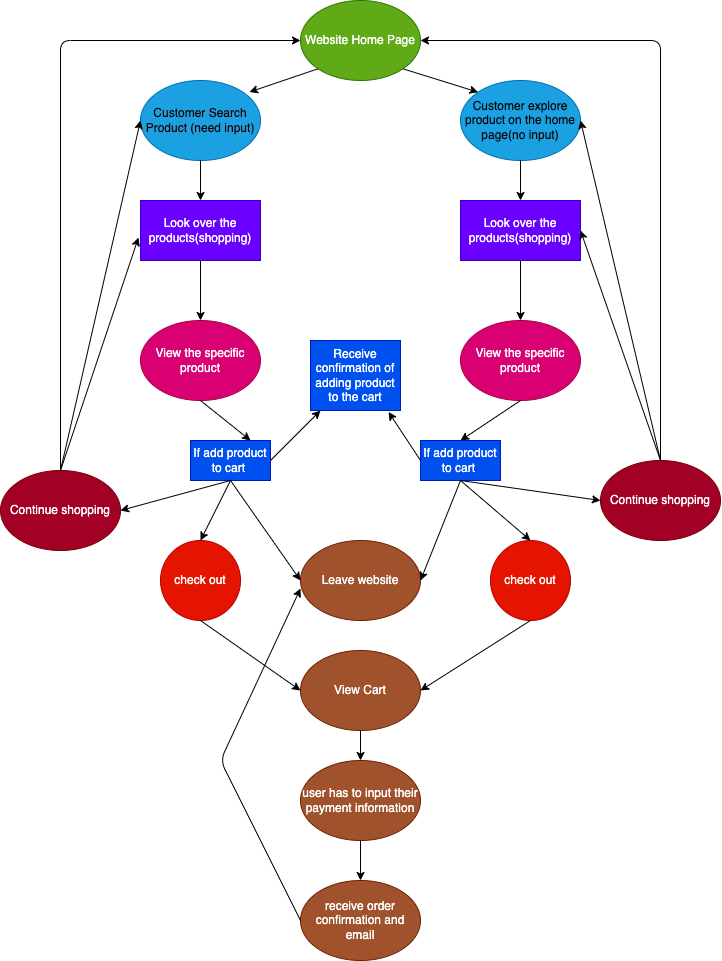

The diagram above was exported from draw.io. Its source (the exported page's mxGraphModel, read from the mxfile embedded in the PNG):
<mxGraphModel dx="1182" dy="1240" grid="1" gridSize="10" guides="1" tooltips="1" connect="1" arrows="1" fold="1" page="1" pageScale="1" pageWidth="850" pageHeight="1100" math="0" shadow="0">
  <root>
    <mxCell id="0" />
    <mxCell id="1" parent="0" />
    <mxCell id="2" value="Website Home Page&lt;br&gt;" style="ellipse;whiteSpace=wrap;html=1;fillColor=#60a917;fontColor=#ffffff;strokeColor=#2D7600;" parent="1" vertex="1">
      <mxGeometry x="320" y="40" width="120" height="80" as="geometry" />
    </mxCell>
    <mxCell id="4" value="Customer explore product on the home page(no input)" style="ellipse;whiteSpace=wrap;html=1;labelBackgroundColor=none;fillColor=#1ba1e2;fontColor=#050505;strokeColor=#006EAF;" parent="1" vertex="1">
      <mxGeometry x="480" y="120" width="120" height="80" as="geometry" />
    </mxCell>
    <mxCell id="5" value="Customer Search Product (need input)" style="ellipse;whiteSpace=wrap;html=1;labelBackgroundColor=none;fontColor=#190101;fillColor=#1ba1e2;strokeColor=#006EAF;" parent="1" vertex="1">
      <mxGeometry x="160" y="120" width="120" height="80" as="geometry" />
    </mxCell>
    <mxCell id="7" value="" style="endArrow=classic;html=1;fontColor=#050505;exitX=0;exitY=1;exitDx=0;exitDy=0;entryX=0.908;entryY=0.144;entryDx=0;entryDy=0;entryPerimeter=0;" parent="1" source="2" target="5" edge="1">
      <mxGeometry width="50" height="50" relative="1" as="geometry">
        <mxPoint x="490" y="300" as="sourcePoint" />
        <mxPoint x="440" y="350" as="targetPoint" />
      </mxGeometry>
    </mxCell>
    <mxCell id="8" value="" style="endArrow=classic;html=1;fontColor=#050505;exitX=1;exitY=1;exitDx=0;exitDy=0;entryX=0;entryY=0;entryDx=0;entryDy=0;" parent="1" source="2" target="4" edge="1">
      <mxGeometry width="50" height="50" relative="1" as="geometry">
        <mxPoint x="460" y="110" as="sourcePoint" />
        <mxPoint x="391.386406871193" y="133.23572875253808" as="targetPoint" />
      </mxGeometry>
    </mxCell>
    <mxCell id="9" value="Look over the products(shopping)" style="rounded=0;whiteSpace=wrap;html=1;labelBackgroundColor=none;fontColor=#ffffff;fillColor=#6a00ff;strokeColor=#3700CC;" parent="1" vertex="1">
      <mxGeometry x="160" y="240" width="120" height="60" as="geometry" />
    </mxCell>
    <mxCell id="10" value="Look over the products(shopping)" style="rounded=0;whiteSpace=wrap;html=1;labelBackgroundColor=none;fontColor=#ffffff;fillColor=#6a00ff;strokeColor=#3700CC;" parent="1" vertex="1">
      <mxGeometry x="480" y="240" width="120" height="60" as="geometry" />
    </mxCell>
    <mxCell id="11" value="" style="endArrow=classic;html=1;fontColor=#050505;exitX=0.5;exitY=1;exitDx=0;exitDy=0;entryX=0.5;entryY=0;entryDx=0;entryDy=0;" parent="1" source="5" target="9" edge="1">
      <mxGeometry width="50" height="50" relative="1" as="geometry">
        <mxPoint x="270" y="210" as="sourcePoint" />
        <mxPoint x="201.386406871193" y="233.23572875253808" as="targetPoint" />
      </mxGeometry>
    </mxCell>
    <mxCell id="12" value="" style="endArrow=classic;html=1;fontColor=#050505;entryX=0.5;entryY=0;entryDx=0;entryDy=0;exitX=0.5;exitY=1;exitDx=0;exitDy=0;" parent="1" source="4" target="10" edge="1">
      <mxGeometry width="50" height="50" relative="1" as="geometry">
        <mxPoint x="540" y="210" as="sourcePoint" />
        <mxPoint x="230" y="250" as="targetPoint" />
        <Array as="points" />
      </mxGeometry>
    </mxCell>
    <mxCell id="13" value="If add product to cart&amp;nbsp;" style="rounded=0;whiteSpace=wrap;html=1;labelBackgroundColor=none;fontColor=#ffffff;fillColor=#0050ef;strokeColor=#001DBC;" parent="1" vertex="1">
      <mxGeometry x="210" y="480" width="80" height="40" as="geometry" />
    </mxCell>
    <mxCell id="25" value="View the specific product" style="ellipse;whiteSpace=wrap;html=1;labelBackgroundColor=none;fontColor=#ffffff;fillColor=#d80073;strokeColor=#A50040;" parent="1" vertex="1">
      <mxGeometry x="160" y="360" width="120" height="80" as="geometry" />
    </mxCell>
    <mxCell id="26" value="View the specific product" style="ellipse;whiteSpace=wrap;html=1;labelBackgroundColor=none;fontColor=#ffffff;fillColor=#d80073;strokeColor=#A50040;" parent="1" vertex="1">
      <mxGeometry x="480" y="360" width="120" height="80" as="geometry" />
    </mxCell>
    <mxCell id="27" value="If add product to cart&amp;nbsp;" style="rounded=0;whiteSpace=wrap;html=1;labelBackgroundColor=none;fontColor=#ffffff;fillColor=#0050ef;strokeColor=#001DBC;" parent="1" vertex="1">
      <mxGeometry x="440" y="480" width="80" height="40" as="geometry" />
    </mxCell>
    <mxCell id="29" value="Receive confirmation of adding product to the cart&lt;br&gt;" style="rounded=0;whiteSpace=wrap;html=1;labelBackgroundColor=none;fontColor=#ffffff;fillColor=#0050ef;strokeColor=#001DBC;" parent="1" vertex="1">
      <mxGeometry x="330" y="380" width="90" height="70" as="geometry" />
    </mxCell>
    <mxCell id="31" value="" style="endArrow=classic;html=1;fontColor=#FCFAF0;entryX=0.5;entryY=0;entryDx=0;entryDy=0;exitX=0.5;exitY=1;exitDx=0;exitDy=0;" parent="1" source="26" target="27" edge="1">
      <mxGeometry width="50" height="50" relative="1" as="geometry">
        <mxPoint x="490" y="380" as="sourcePoint" />
        <mxPoint x="440" y="430" as="targetPoint" />
      </mxGeometry>
    </mxCell>
    <mxCell id="32" value="" style="endArrow=classic;html=1;fontColor=#FCFAF0;entryX=0.75;entryY=0;entryDx=0;entryDy=0;exitX=0.5;exitY=1;exitDx=0;exitDy=0;" parent="1" source="25" target="13" edge="1">
      <mxGeometry width="50" height="50" relative="1" as="geometry">
        <mxPoint x="300" y="440" as="sourcePoint" />
        <mxPoint x="240" y="480" as="targetPoint" />
      </mxGeometry>
    </mxCell>
    <mxCell id="35" value="" style="endArrow=classic;html=1;fontColor=#FCFAF0;" parent="1" edge="1">
      <mxGeometry width="50" height="50" relative="1" as="geometry">
        <mxPoint x="290" y="500" as="sourcePoint" />
        <mxPoint x="340" y="450" as="targetPoint" />
      </mxGeometry>
    </mxCell>
    <mxCell id="36" value="" style="endArrow=classic;html=1;fontColor=#FCFAF0;entryX=0.867;entryY=1.021;entryDx=0;entryDy=0;entryPerimeter=0;exitX=0;exitY=0.5;exitDx=0;exitDy=0;" parent="1" source="27" target="29" edge="1">
      <mxGeometry width="50" height="50" relative="1" as="geometry">
        <mxPoint x="430" y="500" as="sourcePoint" />
        <mxPoint x="350" y="460" as="targetPoint" />
        <Array as="points" />
      </mxGeometry>
    </mxCell>
    <mxCell id="38" value="" style="endArrow=classic;html=1;fontColor=#FCFAF0;entryX=0.5;entryY=0;entryDx=0;entryDy=0;exitX=0.5;exitY=1;exitDx=0;exitDy=0;" parent="1" source="9" target="25" edge="1">
      <mxGeometry width="50" height="50" relative="1" as="geometry">
        <mxPoint x="190" y="360" as="sourcePoint" />
        <mxPoint x="240" y="310" as="targetPoint" />
      </mxGeometry>
    </mxCell>
    <mxCell id="39" value="" style="endArrow=classic;html=1;fontColor=#FCFAF0;entryX=0.5;entryY=0;entryDx=0;entryDy=0;exitX=0.5;exitY=1;exitDx=0;exitDy=0;" parent="1" source="10" target="26" edge="1">
      <mxGeometry width="50" height="50" relative="1" as="geometry">
        <mxPoint x="510" y="360" as="sourcePoint" />
        <mxPoint x="560" y="310" as="targetPoint" />
      </mxGeometry>
    </mxCell>
    <mxCell id="41" value="Continue shopping" style="ellipse;whiteSpace=wrap;html=1;labelBackgroundColor=none;fontColor=#ffffff;fillColor=#a20025;strokeColor=#6F0000;" parent="1" vertex="1">
      <mxGeometry x="20" y="510" width="120" height="80" as="geometry" />
    </mxCell>
    <mxCell id="42" value="Continue shopping" style="ellipse;whiteSpace=wrap;html=1;labelBackgroundColor=none;fontColor=#ffffff;fillColor=#a20025;strokeColor=#6F0000;" parent="1" vertex="1">
      <mxGeometry x="620" y="500" width="120" height="80" as="geometry" />
    </mxCell>
    <mxCell id="43" value="check out&lt;br&gt;" style="ellipse;whiteSpace=wrap;html=1;aspect=fixed;labelBackgroundColor=none;fontColor=#ffffff;fillColor=#e51400;strokeColor=#B20000;" parent="1" vertex="1">
      <mxGeometry x="180" y="580" width="80" height="80" as="geometry" />
    </mxCell>
    <mxCell id="44" value="check out&lt;br&gt;" style="ellipse;whiteSpace=wrap;html=1;aspect=fixed;labelBackgroundColor=none;fontColor=#ffffff;fillColor=#e51400;strokeColor=#B20000;" parent="1" vertex="1">
      <mxGeometry x="510" y="580" width="80" height="80" as="geometry" />
    </mxCell>
    <mxCell id="47" value="Leave website" style="ellipse;whiteSpace=wrap;html=1;labelBackgroundColor=none;fontColor=#ffffff;fillColor=#a0522d;strokeColor=#6D1F00;" parent="1" vertex="1">
      <mxGeometry x="320" y="580" width="120" height="80" as="geometry" />
    </mxCell>
    <mxCell id="49" value="View Cart" style="ellipse;whiteSpace=wrap;html=1;labelBackgroundColor=none;fontColor=#ffffff;fillColor=#a0522d;strokeColor=#6D1F00;" parent="1" vertex="1">
      <mxGeometry x="320" y="690" width="120" height="80" as="geometry" />
    </mxCell>
    <mxCell id="50" value="user has to input their payment information" style="ellipse;whiteSpace=wrap;html=1;labelBackgroundColor=none;fontColor=#ffffff;fillColor=#a0522d;strokeColor=#6D1F00;" parent="1" vertex="1">
      <mxGeometry x="320" y="800" width="120" height="80" as="geometry" />
    </mxCell>
    <mxCell id="51" value="receive order confirmation and email" style="ellipse;whiteSpace=wrap;html=1;labelBackgroundColor=none;fontColor=#ffffff;fillColor=#a0522d;strokeColor=#6D1F00;" parent="1" vertex="1">
      <mxGeometry x="320" y="920" width="120" height="80" as="geometry" />
    </mxCell>
    <mxCell id="52" value="" style="endArrow=classic;html=1;fontColor=#FCFAF0;entryX=0.5;entryY=0;entryDx=0;entryDy=0;exitX=0.5;exitY=1;exitDx=0;exitDy=0;" parent="1" source="13" target="43" edge="1">
      <mxGeometry width="50" height="50" relative="1" as="geometry">
        <mxPoint x="210" y="580" as="sourcePoint" />
        <mxPoint x="260" y="530" as="targetPoint" />
      </mxGeometry>
    </mxCell>
    <mxCell id="53" value="" style="endArrow=classic;html=1;fontColor=#FCFAF0;entryX=0;entryY=0.5;entryDx=0;entryDy=0;exitX=0.5;exitY=1;exitDx=0;exitDy=0;" parent="1" source="13" target="47" edge="1">
      <mxGeometry width="50" height="50" relative="1" as="geometry">
        <mxPoint x="260" y="620" as="sourcePoint" />
        <mxPoint x="310" y="570" as="targetPoint" />
      </mxGeometry>
    </mxCell>
    <mxCell id="54" value="" style="endArrow=classic;html=1;fontColor=#FCFAF0;entryX=1;entryY=0.5;entryDx=0;entryDy=0;exitX=0.5;exitY=1;exitDx=0;exitDy=0;" parent="1" source="27" target="47" edge="1">
      <mxGeometry width="50" height="50" relative="1" as="geometry">
        <mxPoint x="450" y="590" as="sourcePoint" />
        <mxPoint x="500" y="540" as="targetPoint" />
      </mxGeometry>
    </mxCell>
    <mxCell id="55" value="" style="endArrow=classic;html=1;fontColor=#FCFAF0;entryX=1;entryY=0.5;entryDx=0;entryDy=0;exitX=0.5;exitY=1;exitDx=0;exitDy=0;" parent="1" source="13" target="41" edge="1">
      <mxGeometry width="50" height="50" relative="1" as="geometry">
        <mxPoint x="210" y="500" as="sourcePoint" />
        <mxPoint x="190" y="500" as="targetPoint" />
      </mxGeometry>
    </mxCell>
    <mxCell id="56" value="" style="endArrow=classic;html=1;fontColor=#FCFAF0;entryX=0.5;entryY=0;entryDx=0;entryDy=0;exitX=0.5;exitY=1;exitDx=0;exitDy=0;" parent="1" source="27" target="44" edge="1">
      <mxGeometry width="50" height="50" relative="1" as="geometry">
        <mxPoint x="500" y="560" as="sourcePoint" />
        <mxPoint x="550" y="510" as="targetPoint" />
      </mxGeometry>
    </mxCell>
    <mxCell id="57" value="" style="endArrow=classic;html=1;fontColor=#FCFAF0;entryX=0;entryY=0.5;entryDx=0;entryDy=0;" parent="1" target="42" edge="1">
      <mxGeometry width="50" height="50" relative="1" as="geometry">
        <mxPoint x="480" y="520" as="sourcePoint" />
        <mxPoint x="570" y="500" as="targetPoint" />
      </mxGeometry>
    </mxCell>
    <mxCell id="58" value="" style="endArrow=classic;html=1;fontColor=#FCFAF0;exitX=0.5;exitY=1;exitDx=0;exitDy=0;entryX=0;entryY=0.5;entryDx=0;entryDy=0;" parent="1" source="43" target="49" edge="1">
      <mxGeometry width="50" height="50" relative="1" as="geometry">
        <mxPoint x="260" y="690" as="sourcePoint" />
        <mxPoint x="310" y="640" as="targetPoint" />
      </mxGeometry>
    </mxCell>
    <mxCell id="59" value="" style="endArrow=classic;html=1;fontColor=#FCFAF0;exitX=0.5;exitY=1;exitDx=0;exitDy=0;entryX=1;entryY=0.5;entryDx=0;entryDy=0;" parent="1" source="44" target="49" edge="1">
      <mxGeometry width="50" height="50" relative="1" as="geometry">
        <mxPoint x="500" y="760" as="sourcePoint" />
        <mxPoint x="550" y="710" as="targetPoint" />
      </mxGeometry>
    </mxCell>
    <mxCell id="60" value="" style="endArrow=classic;html=1;fontColor=#FCFAF0;exitX=0.5;exitY=1;exitDx=0;exitDy=0;entryX=0.5;entryY=0;entryDx=0;entryDy=0;" parent="1" source="49" target="50" edge="1">
      <mxGeometry width="50" height="50" relative="1" as="geometry">
        <mxPoint x="410" y="800" as="sourcePoint" />
        <mxPoint x="370" y="800" as="targetPoint" />
      </mxGeometry>
    </mxCell>
    <mxCell id="61" value="" style="endArrow=classic;html=1;fontColor=#FCFAF0;exitX=0.5;exitY=1;exitDx=0;exitDy=0;entryX=0.5;entryY=0;entryDx=0;entryDy=0;" parent="1" source="50" target="51" edge="1">
      <mxGeometry width="50" height="50" relative="1" as="geometry">
        <mxPoint x="400" y="890" as="sourcePoint" />
        <mxPoint x="450" y="840" as="targetPoint" />
      </mxGeometry>
    </mxCell>
    <mxCell id="62" value="" style="endArrow=classic;html=1;fontColor=#FCFAF0;exitX=0;exitY=0.5;exitDx=0;exitDy=0;entryX=0;entryY=0.6;entryDx=0;entryDy=0;entryPerimeter=0;" parent="1" source="51" target="47" edge="1">
      <mxGeometry width="50" height="50" relative="1" as="geometry">
        <mxPoint x="200" y="820" as="sourcePoint" />
        <mxPoint x="250" y="770" as="targetPoint" />
        <Array as="points">
          <mxPoint x="240" y="800" />
        </Array>
      </mxGeometry>
    </mxCell>
    <mxCell id="63" value="" style="endArrow=classic;html=1;fontColor=#FCFAF0;entryX=0;entryY=0.5;entryDx=0;entryDy=0;" parent="1" target="2" edge="1">
      <mxGeometry width="50" height="50" relative="1" as="geometry">
        <mxPoint x="80" y="510" as="sourcePoint" />
        <mxPoint x="160" y="30" as="targetPoint" />
        <Array as="points">
          <mxPoint x="80" y="80" />
        </Array>
      </mxGeometry>
    </mxCell>
    <mxCell id="64" value="" style="endArrow=classic;html=1;fontColor=#FCFAF0;entryX=0;entryY=0.5;entryDx=0;entryDy=0;" parent="1" target="5" edge="1">
      <mxGeometry width="50" height="50" relative="1" as="geometry">
        <mxPoint x="80" y="510" as="sourcePoint" />
        <mxPoint x="130" y="460" as="targetPoint" />
      </mxGeometry>
    </mxCell>
    <mxCell id="65" value="" style="endArrow=classic;html=1;fontColor=#FCFAF0;entryX=-0.017;entryY=0.617;entryDx=0;entryDy=0;entryPerimeter=0;" parent="1" target="9" edge="1">
      <mxGeometry width="50" height="50" relative="1" as="geometry">
        <mxPoint x="80" y="510" as="sourcePoint" />
        <mxPoint x="130" y="460" as="targetPoint" />
      </mxGeometry>
    </mxCell>
    <mxCell id="66" value="" style="endArrow=classic;html=1;fontColor=#FCFAF0;entryX=1;entryY=0.5;entryDx=0;entryDy=0;" parent="1" target="2" edge="1">
      <mxGeometry width="50" height="50" relative="1" as="geometry">
        <mxPoint x="680" y="500" as="sourcePoint" />
        <mxPoint x="450" y="80" as="targetPoint" />
        <Array as="points">
          <mxPoint x="680" y="80" />
        </Array>
      </mxGeometry>
    </mxCell>
    <mxCell id="67" value="" style="endArrow=classic;html=1;fontColor=#FCFAF0;entryX=1;entryY=0.5;entryDx=0;entryDy=0;" parent="1" target="4" edge="1">
      <mxGeometry width="50" height="50" relative="1" as="geometry">
        <mxPoint x="680" y="500" as="sourcePoint" />
        <mxPoint x="640" y="310" as="targetPoint" />
      </mxGeometry>
    </mxCell>
    <mxCell id="68" value="" style="endArrow=classic;html=1;fontColor=#FCFAF0;entryX=1;entryY=0.5;entryDx=0;entryDy=0;" parent="1" target="10" edge="1">
      <mxGeometry width="50" height="50" relative="1" as="geometry">
        <mxPoint x="680" y="500" as="sourcePoint" />
        <mxPoint x="640" y="410" as="targetPoint" />
      </mxGeometry>
    </mxCell>
  </root>
</mxGraphModel>